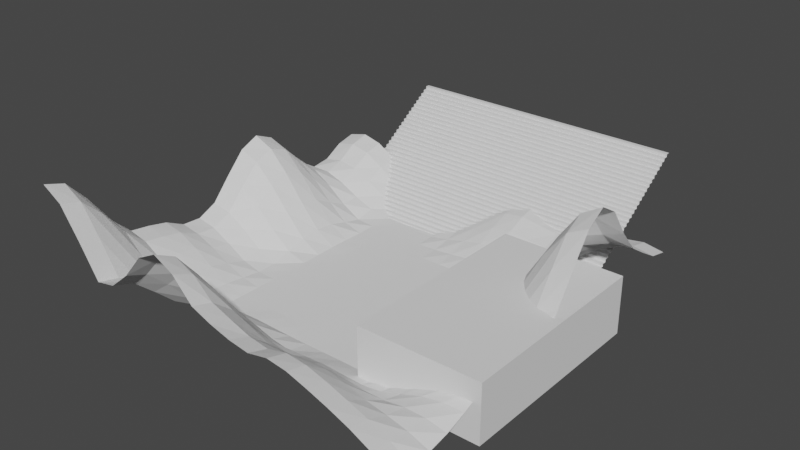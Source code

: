 # Source: level.blend  (saved by Blender 2.90.8; exported with 4.5.12 LTS)
import bpy
from mathutils import Matrix  # noqa: F401  (used for matrix-valued properties, if any)

bpy.ops.wm.read_factory_settings(use_empty=True)
scene = bpy.context.scene
scene.name = 'Scene'

# ---- collections
col_collection = bpy.data.collections.new('Collection'); scene.collection.children.link(col_collection)

# ---- world
world_world = bpy.data.worlds.new('World'); scene.world = world_world
world_world.use_nodes = True; world_world.node_tree.nodes.clear()
_N = world_world.node_tree.nodes; _L = world_world.node_tree.links
n0 = _N.new('ShaderNodeOutputWorld'); n0.name = 'World Output'; n0.location = (300, 300)
n1 = _N.new('ShaderNodeBackground'); n1.name = 'Background'; n1.location = (10, 300)
n1.inputs[0].default_value = (0.05088, 0.05088, 0.05088, 1.0)
_L.new(n1.outputs[0], n0.inputs[0])
n0.is_active_output = True
world_world.color = (0.05088, 0.05088, 0.05088)
world_world.use_sun_shadow = False
world_world.sun_shadow_jitter_overblur = 0.0

# ---- meshes
me_grid = bpy.data.meshes.new('Grid')
me_grid.from_pydata([(-10.0, -10.0, 6.553), (-8.947, -10.0, 5.928), (-7.895, -10.0, 4.432), (-6.842, -10.0, 2.792), (-5.789, -10.0, 2.998), (-4.737, -10.0, 3.874), (-3.684, -10.0, 5.103), (-2.632, -10.0, 5.632), (-1.579, -10.0, 5.103), (-0.5263, -10.0, 4.011), (0.5263, -10.0, 3.598), (1.579, -10.0, 3.297), (2.632, -10.0, 3.134), (3.684, -10.0, 3.349), (4.737, -10.0, 3.208), (5.789, -10.0, 2.88), (6.842, -10.0, 2.51), (7.895, -10.0, 2.087), (8.947, -10.0, 1.563), (10.0, -10.0, 0.9184), (-10.0, -8.947, 6.221), (-8.947, -8.947, 5.643), (-7.895, -8.947, 4.16), (-6.842, -8.947, 2.534), (-5.789, -8.947, 2.659), (-4.737, -8.947, 3.481), (-3.684, -8.947, 4.637), (-2.632, -8.947, 5.103), (-1.579, -8.947, 4.637), (-0.5263, -8.947, 3.706), (0.5263, -8.947, 3.315), (1.579, -8.947, 2.946), (2.632, -8.947, 2.792), (3.684, -8.947, 3.043), (4.737, -8.947, 2.945), (5.789, -8.947, 2.643), (6.842, -8.947, 2.279), (7.895, -8.947, 1.897), (8.947, -8.947, 1.415), (10.0, -8.947, 0.8257), (-10.0, -7.895, 5.058), (-8.947, -7.895, 4.621), (-7.895, -7.895, 3.409), (-6.842, -7.895, 1.932), (-5.789, -7.895, 1.743), (-4.737, -7.895, 2.517), (-3.684, -7.895, 3.458), (-2.632, -7.895, 3.821), (-1.579, -7.895, 3.458), (-0.5263, -7.895, 2.849), (0.5263, -7.895, 2.46), (1.579, -7.895, 2.045), (2.632, -7.895, 2.002), (3.684, -7.895, 2.233), (4.737, -7.895, 2.207), (5.789, -7.895, 1.983), (6.842, -7.895, 1.686), (7.895, -7.895, 1.49), (8.947, -7.895, 1.236), (10.0, -7.895, 0.8356), (-10.0, -6.842, 3.589), (-8.947, -6.842, 3.294), (-7.895, -6.842, 2.426), (-6.842, -6.842, 1.216), (-5.789, -6.842, 0.7713), (-4.737, -6.842, 1.342), (-3.684, -6.842, 1.993), (-2.632, -6.842, 2.245), (-1.579, -6.842, 1.994), (-0.5263, -6.842, 1.573), (0.5263, -6.842, 1.221), (1.579, -6.842, 1.007), (2.632, -6.842, 1.1), (3.684, -6.842, 1.203), (4.737, -6.842, 1.202), (5.789, -6.842, 1.093), (6.842, -6.842, 1.108), (7.895, -6.842, 1.259), (8.947, -6.842, 1.244), (10.0, -6.842, 1.038), (-10.0, -5.789, 2.589), (-8.947, -5.789, 2.363), (-7.895, -5.789, 1.728), (-6.842, -5.789, 0.8957), (-5.789, -5.789, 0.3445), (-4.737, -5.789, 0.3651), (-3.684, -5.789, 0.6943), (-2.632, -5.789, 0.8342), (-1.579, -5.789, 0.6943), (-0.5263, -5.789, 0.3792), (0.5263, -5.789, 0.2158), (1.579, -5.789, 0.3304), (2.632, -5.789, 0.3978), (3.684, -5.789, 0.3502), (4.737, -5.789, 0.3176), (5.789, -5.789, 0.4329), (6.842, -5.789, 0.8181), (7.895, -5.789, 1.185), (8.947, -5.789, 1.391), (10.0, -5.789, 1.398), (-10.0, -4.737, 2.439), (-8.947, -4.737, 2.21), (-7.895, -4.737, 1.655), (-6.842, -4.737, 0.9725), (-5.789, -4.737, 0.3613), (-4.737, -4.737, 0.02011), (-3.684, -4.737, 0.01979), (-2.632, -4.737, 0.04642), (-1.579, -4.737, 0.01979), (-0.5263, -4.737, 0.0), (0.5263, -4.737, 0.0), (1.579, -4.737, 0.008347), (2.632, -4.737, 0.02061), (3.684, -4.737, 0.008347), (4.737, -4.737, 0.007141), (5.789, -4.737, 0.2586), (6.842, -4.737, 0.7381), (7.895, -4.737, 1.256), (8.947, -4.737, 1.673), (10.0, -4.737, 1.841), (-10.0, -3.684, 2.21), (-8.947, -3.684, 2.008), (-7.895, -3.684, 1.498), (-6.842, -3.684, 0.8632), (-5.789, -3.684, 0.3007), (-4.737, -3.684, 0.008572), (-3.684, -3.684, 0.0), (-2.632, -3.684, 0.0), (-1.579, -3.684, 0.0), (-0.5263, -3.684, 0.0), (0.5263, -3.684, 0.0), (1.579, -3.684, 0.0), (2.632, -3.684, 0.0), (3.684, -3.684, 0.0), (4.737, -3.684, 0.01675), (5.789, -3.684, 0.301), (6.842, -3.684, 0.8101), (7.895, -3.684, 1.379), (8.947, -3.684, 1.841), (10.0, -3.684, 2.032), (-10.0, -2.632, 1.695), (-8.947, -2.632, 1.515), (-7.895, -2.632, 1.09), (-6.842, -2.632, 0.5812), (-5.789, -2.632, 0.1544), (-4.737, -2.632, 0.0), (-3.684, -2.632, 0.0), (-2.632, -2.632, 0.0), (-1.579, -2.632, 0.0), (-0.5263, -2.632, 0.0), (0.5263, -2.632, 0.0), (1.579, -2.632, 0.0), (2.632, -2.632, 0.0), (3.684, -2.632, 0.0), (4.737, -2.632, 0.007141), (5.789, -2.632, 0.2505), (6.842, -2.632, 0.7191), (7.895, -2.632, 1.248), (8.947, -2.632, 1.673), (10.0, -2.632, 1.841), (-10.0, -1.579, 1.638), (-8.947, -1.579, 1.426), (-7.895, -1.579, 0.8805), (-6.842, -1.579, 0.286), (-5.789, -1.579, 0.02011), (-4.737, -1.579, 0.0), (-3.684, -1.579, 0.0), (-2.632, -1.579, 0.0), (-1.579, -1.579, 0.0), (-0.5263, -1.579, 0.0), (0.5263, -1.579, 0.0), (1.579, -1.579, 0.0), (2.632, -1.579, 0.0), (3.684, -1.579, 0.0), (4.737, -1.579, 0.0), (5.789, -1.579, 0.1286), (6.842, -1.579, 0.4841), (7.895, -1.579, 0.908), (8.947, -1.579, 1.249), (10.0, -1.579, 1.388), (-10.0, -0.5263, 2.111), (-8.947, -0.5263, 1.882), (-7.895, -0.5263, 1.263), (-6.842, -0.5263, 0.5056), (-5.789, -0.5263, 0.03989), (-4.737, -0.5263, 0.0), (-3.684, -0.5263, 0.0), (-2.632, -0.5263, 0.0), (-1.579, -0.5263, 0.0), (-0.5263, -0.5263, 0.0), (0.5263, -0.5263, 0.0), (1.579, -0.5263, 0.0), (2.632, -0.5263, 0.0), (3.684, -0.5263, 0.0), (4.737, -0.5263, 0.0), (5.789, -0.5263, 0.01675), (6.842, -0.5263, 0.2578), (7.895, -0.5263, 0.8778), (8.947, -0.5263, 1.459), (10.0, -0.5263, 1.685), (-10.0, 0.5263, 3.284), (-8.947, 0.5263, 2.972), (-7.895, 0.5263, 2.163), (-6.842, 0.5263, 1.153), (-5.789, 0.5263, 0.3064), (-4.737, 0.5263, 0.0), (-3.684, 0.5263, 0.0), (-2.632, 0.5263, 0.0), (-1.579, 0.5263, 0.0), (-0.5263, 0.5263, 0.0), (0.5263, 0.5263, 0.0), (1.579, 0.5263, 0.0), (2.632, 0.5263, 0.0), (3.684, 0.5263, 0.0), (4.737, 0.5263, 0.0), (5.789, 0.5263, 0.0542), (6.842, 0.5263, 0.6802), (7.895, 0.5263, 1.692), (8.947, 0.5263, 2.561), (10.0, 0.5263, 2.897), (-10.0, 1.579, 4.385), (-8.947, 1.579, 3.985), (-7.895, 1.579, 2.972), (-6.842, 1.579, 1.713), (-5.789, 1.579, 0.5967), (-4.737, 1.579, 0.01701), (-3.684, 1.579, 0.0), (-2.632, 1.579, 0.0), (-1.579, 1.579, 0.0), (-0.5263, 1.579, 0.0), (0.5263, 1.579, 0.0), (1.579, 1.579, 0.0), (2.632, 1.579, 0.0), (3.684, 1.579, 0.0), (4.737, 1.579, 0.0), (5.789, 1.579, 0.4163), (6.842, 1.579, 1.567), (7.895, 1.579, 2.938), (8.947, 1.579, 4.045), (10.0, 1.579, 4.477), (-10.0, 2.632, 4.84), (-8.947, 2.632, 4.385), (-7.895, 2.632, 3.284), (-6.842, 2.632, 1.93), (-5.789, 2.632, 0.7169), (-4.737, 2.632, 0.03989), (-3.684, 2.632, 0.0), (-2.632, 2.632, 0.0), (-1.579, 2.632, 0.0), (-0.5263, 2.632, 0.0), (0.5263, 2.632, 0.0), (1.579, 2.632, 0.0), (2.632, 2.632, 0.0), (3.684, 2.632, 0.0), (4.737, 2.632, 0.02311), (5.789, 2.632, 0.8106), (6.842, 2.632, 2.327), (7.895, 2.632, 4.038), (8.947, 2.632, 5.413), (10.0, 2.632, 5.957), (-10.0, 3.684, 4.385), (-8.947, 3.684, 3.985), (-7.895, 3.684, 2.972), (-6.842, 3.684, 1.713), (-5.789, 3.684, 0.5967), (-4.737, 3.684, 0.01701), (-3.684, 3.684, 0.0), (-2.632, 3.684, 0.0), (-1.579, 3.684, 0.0), (-0.5263, 3.684, 0.0), (0.5263, 3.684, 0.0), (1.579, 3.684, 0.0), (2.632, 3.684, 0.0), (3.684, 3.684, 0.0), (4.737, 3.684, 0.0542), (5.789, 3.684, 0.9739), (6.842, 3.684, 2.621), (7.895, 3.684, 4.461), (8.947, 3.684, 5.957), (10.0, 3.684, 6.575), (-10.0, 4.737, 3.294), (-8.947, 4.737, 2.995), (-7.895, 4.737, 2.173), (-6.842, 4.737, 1.153), (-5.789, 4.737, 0.3064), (-4.737, 4.737, 0.0), (-3.684, 4.737, 0.0), (-2.632, 4.737, 0.0), (-1.579, 4.737, 0.0), (-0.5263, 4.737, 0.0), (0.5263, 4.737, 0.0), (1.579, 4.737, 0.006679), (2.632, 4.737, 0.01566), (3.684, 4.737, 0.006679), (4.737, 4.737, 0.02311), (5.789, 4.737, 0.8222), (6.842, 4.737, 2.347), (7.895, 4.737, 4.038), (8.947, 4.737, 5.413), (10.0, 4.737, 5.957), (-10.0, 5.789, 2.255), (-8.947, 5.789, 2.1), (-7.895, 5.789, 1.485), (-6.842, 5.789, 0.6652), (-5.789, 5.789, 0.06329), (-4.737, 5.789, 0.0), (-3.684, 5.789, 0.0), (-2.632, 5.789, 0.0), (-1.579, 5.789, 0.0), (-0.5263, 5.789, 0.01566), (0.5263, 5.789, 0.1203), (1.579, 5.789, 0.2343), (2.632, 5.789, 0.2815), (3.684, 5.789, 0.2343), (4.737, 5.789, 0.1381), (5.789, 5.789, 0.642), (6.842, 5.789, 1.937), (7.895, 5.789, 3.172), (8.947, 5.789, 4.078), (10.0, 5.789, 4.461), (-10.0, 6.842, 1.612), (-8.947, 6.842, 1.605), (-7.895, 6.842, 1.243), (-6.842, 6.842, 0.706), (-5.789, 6.842, 0.2866), (-4.737, 6.842, 0.02341), (-3.684, 6.842, 0.0), (-2.632, 6.842, 0.0), (-1.579, 6.842, 0.01566), (-0.5263, 6.842, 0.1918), (0.5263, 6.842, 0.4528), (1.579, 6.842, 0.6725), (2.632, 6.842, 0.7576), (3.684, 6.842, 0.6725), (4.737, 6.842, 0.584), (5.789, 6.842, 0.7585), (6.842, 6.842, 1.602), (7.895, 6.842, 2.629), (8.947, 6.842, 3.211), (10.0, 6.842, 3.29), (-10.0, 7.895, 1.744), (-8.947, 7.895, 1.927), (-7.895, 7.895, 1.744), (-6.842, 7.895, 1.269), (-5.789, 7.895, 0.6767), (-4.737, 7.895, 0.1798), (-3.684, 7.895, 0.0), (-2.632, 7.895, 0.0), (-1.579, 7.895, 0.1203), (-0.5263, 7.895, 0.4528), (0.5263, 7.895, 0.8492), (1.579, 7.895, 1.167), (2.632, 7.895, 1.289), (3.684, 7.895, 1.168), (4.737, 7.895, 1.086), (5.789, 7.895, 1.204), (6.842, 7.895, 1.501), (7.895, 7.895, 2.175), (8.947, 7.895, 2.67), (10.0, 7.895, 2.623), (-10.0, 8.947, 2.339), (-8.947, 8.947, 2.574), (-7.895, 8.947, 2.339), (-6.842, 8.947, 1.744), (-5.789, 8.947, 1.005), (-4.737, 8.947, 0.3502), (-3.684, 8.947, 0.009982), (-2.632, 8.947, 0.006679), (-1.579, 8.947, 0.2343), (-0.5263, 8.947, 0.6725), (0.5263, 8.947, 1.167), (1.579, 8.947, 1.565), (2.632, 8.947, 1.722), (3.684, 8.947, 1.566), (4.737, 8.947, 1.425), (5.789, 8.947, 1.498), (6.842, 8.947, 1.698), (7.895, 8.947, 1.969), (8.947, 8.947, 2.189), (10.0, 8.947, 2.016), (-10.0, 10.0, 2.574), (-8.947, 10.0, 2.84), (-7.895, 10.0, 2.574), (-6.842, 10.0, 1.927), (-5.789, 10.0, 1.132), (-4.737, 10.0, 0.4207), (-3.684, 10.0, 0.02341), (-2.632, 10.0, 0.01566), (-1.579, 10.0, 0.2815), (-0.5263, 10.0, 0.7576), (0.5263, 10.0, 1.289), (1.579, 10.0, 1.722), (2.632, 10.0, 1.9), (3.684, 10.0, 1.722), (4.737, 10.0, 1.488), (5.789, 10.0, 1.479), (6.842, 10.0, 1.603), (7.895, 10.0, 1.799), (8.947, 10.0, 1.962), (10.0, 10.0, 1.783)], [], [(0, 1, 21, 20), (1, 2, 22, 21), (2, 3, 23, 22), (3, 4, 24, 23), (4, 5, 25, 24), (5, 6, 26, 25), (6, 7, 27, 26), (7, 8, 28, 27), (8, 9, 29, 28), (9, 10, 30, 29), (10, 11, 31, 30), (11, 12, 32, 31), (12, 13, 33, 32), (13, 14, 34, 33), (14, 15, 35, 34), (15, 16, 36, 35), (16, 17, 37, 36), (17, 18, 38, 37), (18, 19, 39, 38), (20, 21, 41, 40), (21, 22, 42, 41), (22, 23, 43, 42), (23, 24, 44, 43), (24, 25, 45, 44), (25, 26, 46, 45), (26, 27, 47, 46), (27, 28, 48, 47), (28, 29, 49, 48), (29, 30, 50, 49), (30, 31, 51, 50), (31, 32, 52, 51), (32, 33, 53, 52), (33, 34, 54, 53), (34, 35, 55, 54), (35, 36, 56, 55), (36, 37, 57, 56), (37, 38, 58, 57), (38, 39, 59, 58), (40, 41, 61, 60), (41, 42, 62, 61), (42, 43, 63, 62), (43, 44, 64, 63), (44, 45, 65, 64), (45, 46, 66, 65), (46, 47, 67, 66), (47, 48, 68, 67), (48, 49, 69, 68), (49, 50, 70, 69), (50, 51, 71, 70), (51, 52, 72, 71), (52, 53, 73, 72), (53, 54, 74, 73), (54, 55, 75, 74), (55, 56, 76, 75), (56, 57, 77, 76), (57, 58, 78, 77), (58, 59, 79, 78), (60, 61, 81, 80), (61, 62, 82, 81), (62, 63, 83, 82), (63, 64, 84, 83), (64, 65, 85, 84), (65, 66, 86, 85), (66, 67, 87, 86), (67, 68, 88, 87), (68, 69, 89, 88), (69, 70, 90, 89), (70, 71, 91, 90), (71, 72, 92, 91), (72, 73, 93, 92), (73, 74, 94, 93), (74, 75, 95, 94), (75, 76, 96, 95), (76, 77, 97, 96), (77, 78, 98, 97), (78, 79, 99, 98), (80, 81, 101, 100), (81, 82, 102, 101), (82, 83, 103, 102), (83, 84, 104, 103), (84, 85, 105, 104), (85, 86, 106, 105), (86, 87, 107, 106), (87, 88, 108, 107), (88, 89, 109, 108), (89, 90, 110, 109), (90, 91, 111, 110), (91, 92, 112, 111), (92, 93, 113, 112), (93, 94, 114, 113), (94, 95, 115, 114), (95, 96, 116, 115), (96, 97, 117, 116), (97, 98, 118, 117), (98, 99, 119, 118), (100, 101, 121, 120), (101, 102, 122, 121), (102, 103, 123, 122), (103, 104, 124, 123), (104, 105, 125, 124), (105, 106, 126, 125), (106, 107, 127, 126), (107, 108, 128, 127), (108, 109, 129, 128), (109, 110, 130, 129), (110, 111, 131, 130), (111, 112, 132, 131), (112, 113, 133, 132), (113, 114, 134, 133), (114, 115, 135, 134), (115, 116, 136, 135), (116, 117, 137, 136), (117, 118, 138, 137), (118, 119, 139, 138), (120, 121, 141, 140), (121, 122, 142, 141), (122, 123, 143, 142), (123, 124, 144, 143), (124, 125, 145, 144), (125, 126, 146, 145), (126, 127, 147, 146), (127, 128, 148, 147), (128, 129, 149, 148), (129, 130, 150, 149), (130, 131, 151, 150), (131, 132, 152, 151), (132, 133, 153, 152), (133, 134, 154, 153), (134, 135, 155, 154), (135, 136, 156, 155), (136, 137, 157, 156), (137, 138, 158, 157), (138, 139, 159, 158), (140, 141, 161, 160), (141, 142, 162, 161), (142, 143, 163, 162), (143, 144, 164, 163), (144, 145, 165, 164), (145, 146, 166, 165), (146, 147, 167, 166), (147, 148, 168, 167), (148, 149, 169, 168), (149, 150, 170, 169), (150, 151, 171, 170), (151, 152, 172, 171), (152, 153, 173, 172), (153, 154, 174, 173), (154, 155, 175, 174), (155, 156, 176, 175), (156, 157, 177, 176), (157, 158, 178, 177), (158, 159, 179, 178), (160, 161, 181, 180), (161, 162, 182, 181), (162, 163, 183, 182), (163, 164, 184, 183), (164, 165, 185, 184), (165, 166, 186, 185), (166, 167, 187, 186), (167, 168, 188, 187), (168, 169, 189, 188), (169, 170, 190, 189), (170, 171, 191, 190), (171, 172, 192, 191), (172, 173, 193, 192), (173, 174, 194, 193), (174, 175, 195, 194), (175, 176, 196, 195), (176, 177, 197, 196), (177, 178, 198, 197), (178, 179, 199, 198), (180, 181, 201, 200), (181, 182, 202, 201), (182, 183, 203, 202), (183, 184, 204, 203), (184, 185, 205, 204), (185, 186, 206, 205), (186, 187, 207, 206), (187, 188, 208, 207), (188, 189, 209, 208), (189, 190, 210, 209), (190, 191, 211, 210), (191, 192, 212, 211), (192, 193, 213, 212), (193, 194, 214, 213), (194, 195, 215, 214), (195, 196, 216, 215), (196, 197, 217, 216), (197, 198, 218, 217), (198, 199, 219, 218), (200, 201, 221, 220), (201, 202, 222, 221), (202, 203, 223, 222), (203, 204, 224, 223), (204, 205, 225, 224), (205, 206, 226, 225), (206, 207, 227, 226), (207, 208, 228, 227), (208, 209, 229, 228), (209, 210, 230, 229), (210, 211, 231, 230), (211, 212, 232, 231), (212, 213, 233, 232), (213, 214, 234, 233), (214, 215, 235, 234), (215, 216, 236, 235), (216, 217, 237, 236), (217, 218, 238, 237), (218, 219, 239, 238), (220, 221, 241, 240), (221, 222, 242, 241), (222, 223, 243, 242), (223, 224, 244, 243), (224, 225, 245, 244), (225, 226, 246, 245), (226, 227, 247, 246), (227, 228, 248, 247), (228, 229, 249, 248), (229, 230, 250, 249), (230, 231, 251, 250), (231, 232, 252, 251), (232, 233, 253, 252), (233, 234, 254, 253), (234, 235, 255, 254), (235, 236, 256, 255), (236, 237, 257, 256), (237, 238, 258, 257), (238, 239, 259, 258), (240, 241, 261, 260), (241, 242, 262, 261), (242, 243, 263, 262), (243, 244, 264, 263), (244, 245, 265, 264), (245, 246, 266, 265), (246, 247, 267, 266), (247, 248, 268, 267), (248, 249, 269, 268), (249, 250, 270, 269), (250, 251, 271, 270), (251, 252, 272, 271), (252, 253, 273, 272), (253, 254, 274, 273), (254, 255, 275, 274), (255, 256, 276, 275), (256, 257, 277, 276), (257, 258, 278, 277), (258, 259, 279, 278), (260, 261, 281, 280), (261, 262, 282, 281), (262, 263, 283, 282), (263, 264, 284, 283), (264, 265, 285, 284), (265, 266, 286, 285), (266, 267, 287, 286), (267, 268, 288, 287), (268, 269, 289, 288), (269, 270, 290, 289), (270, 271, 291, 290), (271, 272, 292, 291), (272, 273, 293, 292), (273, 274, 294, 293), (274, 275, 295, 294), (275, 276, 296, 295), (276, 277, 297, 296), (277, 278, 298, 297), (278, 279, 299, 298), (280, 281, 301, 300), (281, 282, 302, 301), (282, 283, 303, 302), (283, 284, 304, 303), (284, 285, 305, 304), (285, 286, 306, 305), (286, 287, 307, 306), (287, 288, 308, 307), (288, 289, 309, 308), (289, 290, 310, 309), (290, 291, 311, 310), (291, 292, 312, 311), (292, 293, 313, 312), (293, 294, 314, 313), (294, 295, 315, 314), (295, 296, 316, 315), (296, 297, 317, 316), (297, 298, 318, 317), (298, 299, 319, 318), (300, 301, 321, 320), (301, 302, 322, 321), (302, 303, 323, 322), (303, 304, 324, 323), (304, 305, 325, 324), (305, 306, 326, 325), (306, 307, 327, 326), (307, 308, 328, 327), (308, 309, 329, 328), (309, 310, 330, 329), (310, 311, 331, 330), (311, 312, 332, 331), (312, 313, 333, 332), (313, 314, 334, 333), (314, 315, 335, 334), (315, 316, 336, 335), (316, 317, 337, 336), (317, 318, 338, 337), (318, 319, 339, 338), (320, 321, 341, 340), (321, 322, 342, 341), (322, 323, 343, 342), (323, 324, 344, 343), (324, 325, 345, 344), (325, 326, 346, 345), (326, 327, 347, 346), (327, 328, 348, 347), (328, 329, 349, 348), (329, 330, 350, 349), (330, 331, 351, 350), (331, 332, 352, 351), (332, 333, 353, 352), (333, 334, 354, 353), (334, 335, 355, 354), (335, 336, 356, 355), (336, 337, 357, 356), (337, 338, 358, 357), (338, 339, 359, 358), (340, 341, 361, 360), (341, 342, 362, 361), (342, 343, 363, 362), (343, 344, 364, 363), (344, 345, 365, 364), (345, 346, 366, 365), (346, 347, 367, 366), (347, 348, 368, 367), (348, 349, 369, 368), (349, 350, 370, 369), (350, 351, 371, 370), (351, 352, 372, 371), (352, 353, 373, 372), (353, 354, 374, 373), (354, 355, 375, 374), (355, 356, 376, 375), (356, 357, 377, 376), (357, 358, 378, 377), (358, 359, 379, 378), (360, 361, 381, 380), (361, 362, 382, 381), (362, 363, 383, 382), (363, 364, 384, 383), (364, 365, 385, 384), (365, 366, 386, 385), (366, 367, 387, 386), (367, 368, 388, 387), (368, 369, 389, 388), (369, 370, 390, 389), (370, 371, 391, 390), (371, 372, 392, 391), (372, 373, 393, 392), (373, 374, 394, 393), (374, 375, 395, 394), (375, 376, 396, 395), (376, 377, 397, 396), (377, 378, 398, 397), (378, 379, 399, 398)])
_uv = me_grid.uv_layers.new(name='UVMap')
_uv.uv.foreach_set('vector', [0.9999, 0.9048, 0.9549, 0.9005, 0.9539, 0.8608, 0.9975, 0.8641, 0.9549, 0.9005, 0.8886, 0.8857, 0.8892, 0.8444, 0.9539, 0.8608, 0.8886, 0.8857, 0.8166, 0.8701, 0.8129, 0.827, 0.8892, 0.8444, 0.8166, 0.8701, 0.7769, 0.878, 0.7688, 0.8344, 0.8129, 0.827, 0.7769, 0.878, 0.7294, 0.9, 0.7196, 0.8575, 0.7688, 0.8344, 0.7294, 0.9, 0.6751, 0.9287, 0.6692, 0.8866, 0.7196, 0.8575, 0.6751, 0.9287, 0.6321, 0.9407, 0.6309, 0.8986, 0.6692, 0.8866, 0.6321, 0.9407, 0.5884, 0.9311, 0.5918, 0.8884, 0.6309, 0.8986, 0.5884, 0.9311, 0.5353, 0.9087, 0.5434, 0.8668, 0.5918, 0.8884, 0.5353, 0.9087, 0.4942, 0.8972, 0.5006, 0.8557, 0.5434, 0.8668, 0.4942, 0.8972, 0.4537, 0.8887, 0.4577, 0.8459, 0.5006, 0.8557, 0.4537, 0.8887, 0.4138, 0.8839, 0.4158, 0.8413, 0.4577, 0.8459, 0.4138, 0.8839, 0.3731, 0.8852, 0.3744, 0.8443, 0.4158, 0.8413, 0.3731, 0.8852, 0.3332, 0.8821, 0.3353, 0.8414, 0.3744, 0.8443, 0.3332, 0.8821, 0.2919, 0.8765, 0.2946, 0.8358, 0.3353, 0.8414, 0.2919, 0.8765, 0.2503, 0.8707, 0.2526, 0.8298, 0.2946, 0.8358, 0.2503, 0.8707, 0.2082, 0.8653, 0.2098, 0.8248, 0.2526, 0.8298, 0.2082, 0.8653, 0.1647, 0.8607, 0.1656, 0.8207, 0.2098, 0.8248, 0.1647, 0.8607, 0.1193, 0.8571, 0.1203, 0.8181, 0.1656, 0.8207, 0.9975, 0.8641, 0.9539, 0.8608, 0.9369, 0.8105, 0.9795, 0.8086, 0.9539, 0.8608, 0.8892, 0.8444, 0.8772, 0.7962, 0.9369, 0.8105, 0.8892, 0.8444, 0.8129, 0.827, 0.8067, 0.7765, 0.8772, 0.7962, 0.8129, 0.827, 0.7688, 0.8344, 0.7633, 0.7771, 0.8067, 0.7765, 0.7688, 0.8344, 0.7196, 0.8575, 0.7172, 0.8013, 0.7633, 0.7771, 0.7196, 0.8575, 0.6692, 0.8866, 0.6701, 0.8289, 0.7172, 0.8013, 0.6692, 0.8866, 0.6309, 0.8986, 0.6298, 0.8396, 0.6701, 0.8289, 0.6309, 0.8986, 0.5918, 0.8884, 0.589, 0.83, 0.6298, 0.8396, 0.5918, 0.8884, 0.5434, 0.8668, 0.545, 0.8133, 0.589, 0.83, 0.5434, 0.8668, 0.5006, 0.8557, 0.502, 0.8024, 0.545, 0.8133, 0.5006, 0.8557, 0.4577, 0.8459, 0.4588, 0.7908, 0.502, 0.8024, 0.4577, 0.8459, 0.4158, 0.8413, 0.4171, 0.7891, 0.4588, 0.7908, 0.4158, 0.8413, 0.3744, 0.8443, 0.3756, 0.7941, 0.4171, 0.7891, 0.3744, 0.8443, 0.3353, 0.8414, 0.3352, 0.7931, 0.3756, 0.7941, 0.3353, 0.8414, 0.2946, 0.8358, 0.294, 0.7882, 0.3352, 0.7931, 0.2946, 0.8358, 0.2526, 0.8298, 0.2512, 0.7825, 0.294, 0.7882, 0.2526, 0.8298, 0.2098, 0.8248, 0.2082, 0.7801, 0.2512, 0.7825, 0.2098, 0.8248, 0.1656, 0.8207, 0.1649, 0.7791, 0.2082, 0.7801, 0.1656, 0.8207, 0.1203, 0.8181, 0.1213, 0.779, 0.1649, 0.7791, 0.9795, 0.8086, 0.9369, 0.8105, 0.9136, 0.7498, 0.9556, 0.7451, 0.9369, 0.8105, 0.8772, 0.7962, 0.86, 0.7415, 0.9136, 0.7498, 0.8772, 0.7962, 0.8067, 0.7765, 0.7991, 0.727, 0.86, 0.7415, 0.8067, 0.7765, 0.7633, 0.7771, 0.757, 0.7227, 0.7991, 0.727, 0.7633, 0.7771, 0.7172, 0.8013, 0.7154, 0.7394, 0.757, 0.7227, 0.7172, 0.8013, 0.6701, 0.8289, 0.6711, 0.7591, 0.7154, 0.7394, 0.6701, 0.8289, 0.6298, 0.8396, 0.629, 0.767, 0.6711, 0.7591, 0.6298, 0.8396, 0.589, 0.83, 0.5868, 0.7598, 0.629, 0.767, 0.589, 0.83, 0.545, 0.8133, 0.5436, 0.748, 0.5868, 0.7598, 0.545, 0.8133, 0.502, 0.8024, 0.5009, 0.7384, 0.5436, 0.748, 0.502, 0.8024, 0.4588, 0.7908, 0.4591, 0.7325, 0.5009, 0.7384, 0.4588, 0.7908, 0.4171, 0.7891, 0.4177, 0.7345, 0.4591, 0.7325, 0.4171, 0.7891, 0.3756, 0.7941, 0.3762, 0.7368, 0.4177, 0.7345, 0.3756, 0.7941, 0.3352, 0.7931, 0.3349, 0.7367, 0.3762, 0.7368, 0.3352, 0.7931, 0.294, 0.7882, 0.293, 0.7337, 0.3349, 0.7367, 0.294, 0.7882, 0.2512, 0.7825, 0.2506, 0.7341, 0.293, 0.7337, 0.2512, 0.7825, 0.2082, 0.7801, 0.2071, 0.7362, 0.2506, 0.7341, 0.2082, 0.7801, 0.1649, 0.7791, 0.1645, 0.7372, 0.2071, 0.7362, 0.1649, 0.7791, 0.1213, 0.779, 0.123, 0.739, 0.1645, 0.7372, 0.9556, 0.7451, 0.9136, 0.7498, 0.899, 0.6952, 0.9411, 0.6922, 0.9136, 0.7498, 0.86, 0.7415, 0.8494, 0.6919, 0.899, 0.6952, 0.86, 0.7415, 0.7991, 0.727, 0.7975, 0.6855, 0.8494, 0.6919, 0.7991, 0.727, 0.757, 0.7227, 0.7541, 0.6821, 0.7975, 0.6855, 0.757, 0.7227, 0.7154, 0.7394, 0.7145, 0.6837, 0.7541, 0.6821, 0.7154, 0.7394, 0.6711, 0.7591, 0.6716, 0.6921, 0.7145, 0.6837, 0.6711, 0.7591, 0.629, 0.767, 0.6285, 0.696, 0.6716, 0.6921, 0.629, 0.767, 0.5868, 0.7598, 0.5852, 0.6926, 0.6285, 0.696, 0.5868, 0.7598, 0.5436, 0.748, 0.5418, 0.6852, 0.5852, 0.6926, 0.5436, 0.748, 0.5009, 0.7384, 0.5004, 0.6818, 0.5418, 0.6852, 0.5009, 0.7384, 0.4591, 0.7325, 0.4594, 0.6835, 0.5004, 0.6818, 0.4591, 0.7325, 0.4177, 0.7345, 0.4177, 0.6846, 0.4594, 0.6835, 0.4177, 0.7345, 0.3762, 0.7368, 0.3764, 0.6838, 0.4177, 0.6846, 0.3762, 0.7368, 0.3349, 0.7367, 0.3356, 0.6831, 0.3764, 0.6838, 0.3349, 0.7367, 0.293, 0.7337, 0.2948, 0.685, 0.3356, 0.6831, 0.293, 0.7337, 0.2506, 0.7341, 0.2508, 0.6898, 0.2948, 0.685, 0.2506, 0.7341, 0.2071, 0.7362, 0.2055, 0.693, 0.2508, 0.6898, 0.2071, 0.7362, 0.1645, 0.7372, 0.1624, 0.695, 0.2055, 0.693, 0.1645, 0.7372, 0.123, 0.739, 0.1223, 0.6977, 0.1624, 0.695, 0.9411, 0.6922, 0.899, 0.6952, 0.8977, 0.6531, 0.9386, 0.6527, 0.899, 0.6952, 0.8494, 0.6919, 0.8513, 0.65, 0.8977, 0.6531, 0.8494, 0.6919, 0.7975, 0.6855, 0.8025, 0.6456, 0.8513, 0.65, 0.7975, 0.6855, 0.7541, 0.6821, 0.7552, 0.6424, 0.8025, 0.6456, 0.7541, 0.6821, 0.7145, 0.6837, 0.7125, 0.6408, 0.7552, 0.6424, 0.7145, 0.6837, 0.6716, 0.6921, 0.6709, 0.6417, 0.7125, 0.6408, 0.6716, 0.6921, 0.6285, 0.696, 0.6283, 0.6421, 0.6709, 0.6417, 0.6285, 0.696, 0.5852, 0.6926, 0.5853, 0.6417, 0.6283, 0.6421, 0.5852, 0.6926, 0.5418, 0.6852, 0.5428, 0.6407, 0.5853, 0.6417, 0.5418, 0.6852, 0.5004, 0.6818, 0.5009, 0.64, 0.5428, 0.6407, 0.5004, 0.6818, 0.4594, 0.6835, 0.4593, 0.64, 0.5009, 0.64, 0.4594, 0.6835, 0.4177, 0.6846, 0.4176, 0.6403, 0.4593, 0.64, 0.4177, 0.6846, 0.3764, 0.6838, 0.3762, 0.6406, 0.4176, 0.6403, 0.3764, 0.6838, 0.3356, 0.6831, 0.3355, 0.6411, 0.3762, 0.6406, 0.3356, 0.6831, 0.2948, 0.685, 0.2939, 0.6437, 0.3355, 0.6411, 0.2948, 0.685, 0.2508, 0.6898, 0.2486, 0.6474, 0.2939, 0.6437, 0.2508, 0.6898, 0.2055, 0.693, 0.2021, 0.6508, 0.2486, 0.6474, 0.2055, 0.693, 0.1624, 0.695, 0.1579, 0.6527, 0.2021, 0.6508, 0.1624, 0.695, 0.1223, 0.6977, 0.1174, 0.6553, 0.1579, 0.6527, 0.9386, 0.6527, 0.8977, 0.6531, 0.8965, 0.6119, 0.9371, 0.6124, 0.8977, 0.6531, 0.8513, 0.65, 0.8516, 0.6083, 0.8965, 0.6119, 0.8513, 0.65, 0.8025, 0.6456, 0.8035, 0.6041, 0.8516, 0.6083, 0.8025, 0.6456, 0.7552, 0.6424, 0.7564, 0.601, 0.8035, 0.6041, 0.7552, 0.6424, 0.7125, 0.6408, 0.7129, 0.5997, 0.7564, 0.601, 0.7125, 0.6408, 0.6709, 0.6417, 0.6709, 0.5994, 0.7129, 0.5997, 0.6709, 0.6417, 0.6283, 0.6421, 0.6284, 0.5993, 0.6709, 0.5994, 0.6283, 0.6421, 0.5853, 0.6417, 0.5858, 0.5989, 0.6284, 0.5993, 0.5853, 0.6417, 0.5428, 0.6407, 0.5433, 0.5984, 0.5858, 0.5989, 0.5428, 0.6407, 0.5009, 0.64, 0.5011, 0.5982, 0.5433, 0.5984, 0.5009, 0.64, 0.4593, 0.64, 0.4591, 0.5982, 0.5011, 0.5982, 0.4593, 0.64, 0.4176, 0.6403, 0.4172, 0.5985, 0.4591, 0.5982, 0.4176, 0.6403, 0.3762, 0.6406, 0.3754, 0.5991, 0.4172, 0.5985, 0.3762, 0.6406, 0.3355, 0.6411, 0.3338, 0.6003, 0.3754, 0.5991, 0.3355, 0.6411, 0.2939, 0.6437, 0.2907, 0.6025, 0.3338, 0.6003, 0.2939, 0.6437, 0.2486, 0.6474, 0.2444, 0.6058, 0.2907, 0.6025, 0.2486, 0.6474, 0.2021, 0.6508, 0.1974, 0.6093, 0.2444, 0.6058, 0.2021, 0.6508, 0.1579, 0.6527, 0.1534, 0.6124, 0.1974, 0.6093, 0.1579, 0.6527, 0.1174, 0.6553, 0.1133, 0.6152, 0.1534, 0.6124, 0.9371, 0.6124, 0.8965, 0.6119, 0.893, 0.5667, 0.9344, 0.5683, 0.8965, 0.6119, 0.8516, 0.6083, 0.8478, 0.5639, 0.893, 0.5667, 0.8516, 0.6083, 0.8035, 0.6041, 0.8014, 0.561, 0.8478, 0.5639, 0.8035, 0.6041, 0.7564, 0.601, 0.7562, 0.5587, 0.8014, 0.561, 0.7564, 0.601, 0.7129, 0.5997, 0.7136, 0.5577, 0.7562, 0.5587, 0.7129, 0.5997, 0.6709, 0.5994, 0.6713, 0.5571, 0.7136, 0.5577, 0.6709, 0.5994, 0.6284, 0.5993, 0.6288, 0.5566, 0.6713, 0.5571, 0.6284, 0.5993, 0.5858, 0.5989, 0.5862, 0.5563, 0.6288, 0.5566, 0.5858, 0.5989, 0.5433, 0.5984, 0.5436, 0.556, 0.5862, 0.5563, 0.5433, 0.5984, 0.5011, 0.5982, 0.5012, 0.5559, 0.5436, 0.556, 0.5011, 0.5982, 0.4591, 0.5982, 0.4589, 0.5561, 0.5012, 0.5559, 0.4591, 0.5982, 0.4172, 0.5985, 0.4166, 0.5565, 0.4589, 0.5561, 0.4172, 0.5985, 0.3754, 0.5991, 0.3744, 0.5573, 0.4166, 0.5565, 0.3754, 0.5991, 0.3338, 0.6003, 0.3323, 0.5585, 0.3744, 0.5573, 0.3338, 0.6003, 0.2907, 0.6025, 0.2889, 0.5604, 0.3323, 0.5585, 0.2907, 0.6025, 0.2444, 0.6058, 0.2427, 0.5636, 0.2889, 0.5604, 0.2444, 0.6058, 0.1974, 0.6093, 0.1961, 0.5677, 0.2427, 0.5636, 0.1974, 0.6093, 0.1534, 0.6124, 0.1523, 0.572, 0.1961, 0.5677, 0.1534, 0.6124, 0.1133, 0.6152, 0.1119, 0.5749, 0.1523, 0.572, 0.9344, 0.5683, 0.893, 0.5667, 0.8952, 0.5241, 0.9366, 0.5288, 0.893, 0.5667, 0.8478, 0.5639, 0.8469, 0.5208, 0.8952, 0.5241, 0.8478, 0.5639, 0.8014, 0.561, 0.7989, 0.5181, 0.8469, 0.5208, 0.8014, 0.561, 0.7562, 0.5587, 0.7564, 0.5165, 0.7989, 0.5181, 0.7562, 0.5587, 0.7136, 0.5577, 0.7144, 0.5154, 0.7564, 0.5165, 0.7136, 0.5577, 0.6713, 0.5571, 0.6719, 0.5145, 0.7144, 0.5154, 0.6713, 0.5571, 0.6288, 0.5566, 0.6292, 0.514, 0.6719, 0.5145, 0.6288, 0.5566, 0.5862, 0.5563, 0.5865, 0.5136, 0.6292, 0.514, 0.5862, 0.5563, 0.5436, 0.556, 0.5437, 0.5134, 0.5865, 0.5136, 0.5436, 0.556, 0.5012, 0.5559, 0.5011, 0.5134, 0.5437, 0.5134, 0.5012, 0.5559, 0.4589, 0.5561, 0.4585, 0.5137, 0.5011, 0.5134, 0.4589, 0.5561, 0.4166, 0.5565, 0.416, 0.5142, 0.4585, 0.5137, 0.4166, 0.5565, 0.3744, 0.5573, 0.3735, 0.515, 0.416, 0.5142, 0.3744, 0.5573, 0.3323, 0.5585, 0.3309, 0.5161, 0.3735, 0.515, 0.3323, 0.5585, 0.2889, 0.5604, 0.2881, 0.5177, 0.3309, 0.5161, 0.2889, 0.5604, 0.2427, 0.5636, 0.2433, 0.5202, 0.2881, 0.5177, 0.2427, 0.5636, 0.1961, 0.5677, 0.1973, 0.5234, 0.2433, 0.5202, 0.1961, 0.5677, 0.1523, 0.572, 0.1521, 0.5271, 0.1973, 0.5234, 0.1523, 0.572, 0.1119, 0.5749, 0.1112, 0.5318, 0.1521, 0.5271, 0.9366, 0.5288, 0.8952, 0.5241, 0.906, 0.4788, 0.9472, 0.4869, 0.8952, 0.5241, 0.8469, 0.5208, 0.8566, 0.4764, 0.906, 0.4788, 0.8469, 0.5208, 0.7989, 0.5181, 0.8044, 0.476, 0.8566, 0.4764, 0.7989, 0.5181, 0.7564, 0.5165, 0.7583, 0.4746, 0.8044, 0.476, 0.7564, 0.5165, 0.7144, 0.5154, 0.7157, 0.4727, 0.7583, 0.4746, 0.7144, 0.5154, 0.6719, 0.5145, 0.6727, 0.4717, 0.7157, 0.4727, 0.6719, 0.5145, 0.6292, 0.514, 0.6297, 0.4711, 0.6727, 0.4717, 0.6292, 0.514, 0.5865, 0.5136, 0.5867, 0.4708, 0.6297, 0.4711, 0.5865, 0.5136, 0.5437, 0.5134, 0.5438, 0.4707, 0.5867, 0.4708, 0.5437, 0.5134, 0.5011, 0.5134, 0.501, 0.4707, 0.5438, 0.4707, 0.5011, 0.5134, 0.4585, 0.5137, 0.4582, 0.471, 0.501, 0.4707, 0.4585, 0.5137, 0.416, 0.5142, 0.4153, 0.4715, 0.4582, 0.471, 0.416, 0.5142, 0.3735, 0.515, 0.3725, 0.4723, 0.4153, 0.4715, 0.3735, 0.515, 0.3309, 0.5161, 0.3296, 0.4735, 0.3725, 0.4723, 0.3309, 0.5161, 0.2881, 0.5177, 0.2872, 0.4751, 0.3296, 0.4735, 0.2881, 0.5177, 0.2433, 0.5202, 0.2443, 0.4772, 0.2872, 0.4751, 0.2433, 0.5202, 0.1973, 0.5234, 0.1946, 0.48, 0.2443, 0.4772, 0.1973, 0.5234, 0.1521, 0.5271, 0.1448, 0.4836, 0.1946, 0.48, 0.1521, 0.5271, 0.1112, 0.5318, 0.1029, 0.4919, 0.1448, 0.4836, 0.9472, 0.4869, 0.906, 0.4788, 0.9292, 0.4241, 0.9701, 0.432, 0.906, 0.4788, 0.8566, 0.4764, 0.8778, 0.4252, 0.9292, 0.4241, 0.8566, 0.4764, 0.8044, 0.476, 0.8193, 0.4283, 0.8778, 0.4252, 0.8044, 0.476, 0.7583, 0.4746, 0.7633, 0.4303, 0.8193, 0.4283, 0.7583, 0.4746, 0.7157, 0.4727, 0.7173, 0.4291, 0.7633, 0.4303, 0.7157, 0.4727, 0.6727, 0.4717, 0.6735, 0.4284, 0.7173, 0.4291, 0.6727, 0.4717, 0.6297, 0.4711, 0.6301, 0.4279, 0.6735, 0.4284, 0.6297, 0.4711, 0.5867, 0.4708, 0.5869, 0.4277, 0.6301, 0.4279, 0.5867, 0.4708, 0.5438, 0.4707, 0.5438, 0.4277, 0.5869, 0.4277, 0.5438, 0.4707, 0.501, 0.4707, 0.5008, 0.4278, 0.5438, 0.4277, 0.501, 0.4707, 0.4582, 0.471, 0.4578, 0.4281, 0.5008, 0.4278, 0.4582, 0.471, 0.4153, 0.4715, 0.4147, 0.4285, 0.4578, 0.4281, 0.4153, 0.4715, 0.3725, 0.4723, 0.3715, 0.4292, 0.4147, 0.4285, 0.3725, 0.4723, 0.3296, 0.4735, 0.328, 0.4304, 0.3715, 0.4292, 0.3296, 0.4735, 0.2872, 0.4751, 0.2848, 0.4324, 0.328, 0.4304, 0.2872, 0.4751, 0.2443, 0.4772, 0.2346, 0.4325, 0.2848, 0.4324, 0.2443, 0.4772, 0.1946, 0.48, 0.1747, 0.4287, 0.2346, 0.4325, 0.1946, 0.48, 0.1448, 0.4836, 0.1197, 0.427, 0.1747, 0.4287, 0.1448, 0.4836, 0.1029, 0.4919, 0.07797, 0.4367, 0.1197, 0.427, 0.9701, 0.432, 0.9292, 0.4241, 0.9505, 0.3751, 0.9917, 0.3789, 0.9292, 0.4241, 0.8778, 0.4252, 0.8973, 0.3778, 0.9505, 0.3751, 0.8778, 0.4252, 0.8193, 0.4283, 0.8331, 0.3816, 0.8973, 0.3778, 0.8193, 0.4283, 0.7633, 0.4303, 0.7692, 0.3845, 0.8331, 0.3816, 0.7633, 0.4303, 0.7173, 0.4291, 0.7181, 0.3849, 0.7692, 0.3845, 0.7173, 0.4291, 0.6735, 0.4284, 0.6739, 0.3846, 0.7181, 0.3849, 0.6735, 0.4284, 0.6301, 0.4279, 0.6302, 0.3845, 0.6739, 0.3846, 0.6301, 0.4279, 0.5869, 0.4277, 0.5869, 0.3846, 0.6302, 0.3845, 0.5869, 0.4277, 0.5438, 0.4277, 0.5437, 0.3846, 0.5869, 0.3846, 0.5438, 0.4277, 0.5008, 0.4278, 0.5006, 0.3848, 0.5437, 0.3846, 0.5008, 0.4278, 0.4578, 0.4281, 0.4575, 0.385, 0.5006, 0.3848, 0.4578, 0.4281, 0.4147, 0.4285, 0.4143, 0.3852, 0.4575, 0.385, 0.4147, 0.4285, 0.3715, 0.4292, 0.3707, 0.3856, 0.4143, 0.3852, 0.3715, 0.4292, 0.328, 0.4304, 0.3264, 0.3863, 0.3707, 0.3856, 0.328, 0.4304, 0.2848, 0.4324, 0.2781, 0.3864, 0.3264, 0.3863, 0.2848, 0.4324, 0.2346, 0.4325, 0.2127, 0.38, 0.2781, 0.3864, 0.2346, 0.4325, 0.1747, 0.4287, 0.1432, 0.371, 0.2127, 0.38, 0.1747, 0.4287, 0.1197, 0.427, 0.0846, 0.3662, 0.1432, 0.371, 0.1197, 0.427, 0.07797, 0.4367, 0.04263, 0.3747, 0.0846, 0.3662, 0.9917, 0.3789, 0.9505, 0.3751, 0.9591, 0.3368, 0.9999, 0.3366, 0.9505, 0.3751, 0.8973, 0.3778, 0.9047, 0.3373, 0.9591, 0.3368, 0.8973, 0.3778, 0.8331, 0.3816, 0.8381, 0.3383, 0.9047, 0.3373, 0.8331, 0.3816, 0.7692, 0.3845, 0.7712, 0.3395, 0.8381, 0.3383, 0.7692, 0.3845, 0.7181, 0.3849, 0.718, 0.3403, 0.7712, 0.3395, 0.7181, 0.3849, 0.6739, 0.3846, 0.6738, 0.3407, 0.718, 0.3403, 0.6739, 0.3846, 0.6302, 0.3845, 0.6301, 0.3411, 0.6738, 0.3407, 0.6302, 0.3845, 0.5869, 0.3846, 0.5868, 0.3413, 0.6301, 0.3411, 0.5869, 0.3846, 0.5437, 0.3846, 0.5436, 0.3415, 0.5868, 0.3413, 0.5437, 0.3846, 0.5006, 0.3848, 0.5005, 0.3417, 0.5436, 0.3415, 0.5006, 0.3848, 0.4575, 0.385, 0.4573, 0.3418, 0.5005, 0.3417, 0.4575, 0.385, 0.4143, 0.3852, 0.4141, 0.3419, 0.4573, 0.3418, 0.4143, 0.3852, 0.3707, 0.3856, 0.3705, 0.3418, 0.4141, 0.3419, 0.3707, 0.3856, 0.3264, 0.3863, 0.3262, 0.3416, 0.3705, 0.3418, 0.3264, 0.3863, 0.2781, 0.3864, 0.2702, 0.3389, 0.3262, 0.3416, 0.2781, 0.3864, 0.2127, 0.38, 0.1933, 0.3301, 0.2702, 0.3389, 0.2127, 0.38, 0.1432, 0.371, 0.1153, 0.3197, 0.1933, 0.3301, 0.1432, 0.371, 0.0846, 0.3662, 0.05357, 0.3124, 0.1153, 0.3197, 0.0846, 0.3662, 0.04263, 0.3747, 0.01079, 0.3151, 0.05357, 0.3124, 0.9999, 0.3366, 0.9591, 0.3368, 0.95, 0.2985, 0.9913, 0.2943, 0.9591, 0.3368, 0.9047, 0.3373, 0.8963, 0.2968, 0.95, 0.2985, 0.9047, 0.3373, 0.8381, 0.3383, 0.8315, 0.2951, 0.8963, 0.2968, 0.8381, 0.3383, 0.7712, 0.3395, 0.7677, 0.2947, 0.8315, 0.2951, 0.7712, 0.3395, 0.718, 0.3403, 0.717, 0.2958, 0.7677, 0.2947, 0.718, 0.3403, 0.6738, 0.3407, 0.6731, 0.297, 0.717, 0.2958, 0.6738, 0.3407, 0.6301, 0.3411, 0.6297, 0.2977, 0.6731, 0.297, 0.6301, 0.3411, 0.5868, 0.3413, 0.5865, 0.2982, 0.6297, 0.2977, 0.5868, 0.3413, 0.5436, 0.3415, 0.5434, 0.2984, 0.5865, 0.2982, 0.5436, 0.3415, 0.5005, 0.3417, 0.5003, 0.2986, 0.5434, 0.2984, 0.5005, 0.3417, 0.4573, 0.3418, 0.4573, 0.2987, 0.5003, 0.2986, 0.4573, 0.3418, 0.4141, 0.3419, 0.4142, 0.2987, 0.4573, 0.2987, 0.4141, 0.3419, 0.3705, 0.3418, 0.371, 0.2983, 0.4142, 0.2987, 0.3705, 0.3418, 0.3262, 0.3416, 0.3273, 0.2973, 0.371, 0.2983, 0.3262, 0.3416, 0.2702, 0.3389, 0.2689, 0.2936, 0.3273, 0.2973, 0.2702, 0.3389, 0.1933, 0.3301, 0.1881, 0.286, 0.2689, 0.2936, 0.1933, 0.3301, 0.1153, 0.3197, 0.1064, 0.2784, 0.1881, 0.286, 0.1153, 0.3197, 0.05357, 0.3124, 0.04276, 0.2737, 0.1064, 0.2784, 0.05357, 0.3124, 0.01079, 0.3151, 9.698e-05, 0.2708, 0.04276, 0.2737, 0.9913, 0.2943, 0.95, 0.2985, 0.9282, 0.2494, 0.9697, 0.2412, 0.95, 0.2985, 0.8963, 0.2968, 0.8753, 0.2494, 0.9282, 0.2494, 0.8963, 0.2968, 0.8315, 0.2951, 0.8157, 0.2489, 0.8753, 0.2494, 0.8315, 0.2951, 0.7677, 0.2947, 0.7603, 0.2498, 0.8157, 0.2489, 0.7677, 0.2947, 0.717, 0.2958, 0.7152, 0.252, 0.7603, 0.2498, 0.717, 0.2958, 0.6731, 0.297, 0.672, 0.2536, 0.7152, 0.252, 0.6731, 0.297, 0.6297, 0.2977, 0.629, 0.2546, 0.672, 0.2536, 0.6297, 0.2977, 0.5865, 0.2982, 0.5861, 0.2552, 0.629, 0.2546, 0.5865, 0.2982, 0.5434, 0.2984, 0.5432, 0.2555, 0.5861, 0.2552, 0.5434, 0.2984, 0.5003, 0.2986, 0.5002, 0.2556, 0.5432, 0.2555, 0.5003, 0.2986, 0.4573, 0.2987, 0.4573, 0.2557, 0.5002, 0.2556, 0.4573, 0.2987, 0.4142, 0.2987, 0.4145, 0.2557, 0.4573, 0.2557, 0.4142, 0.2987, 0.371, 0.2983, 0.3719, 0.2554, 0.4145, 0.2557, 0.371, 0.2983, 0.3273, 0.2973, 0.3297, 0.2544, 0.3719, 0.2554, 0.3273, 0.2973, 0.2689, 0.2936, 0.2767, 0.2502, 0.3297, 0.2544, 0.2689, 0.2936, 0.1881, 0.286, 0.201, 0.2437, 0.2767, 0.2502, 0.1881, 0.286, 0.1064, 0.2784, 0.1222, 0.2388, 0.201, 0.2437, 0.1064, 0.2784, 0.04276, 0.2737, 0.05902, 0.2367, 0.1222, 0.2388, 0.04276, 0.2737, 9.698e-05, 0.2708, 0.01673, 0.2282, 0.05902, 0.2367, 0.9697, 0.2412, 0.9282, 0.2494, 0.9078, 0.1978, 0.9493, 0.1884, 0.9282, 0.2494, 0.8753, 0.2494, 0.857, 0.2009, 0.9078, 0.1978, 0.8753, 0.2494, 0.8157, 0.2489, 0.8022, 0.2037, 0.857, 0.2009, 0.8157, 0.2489, 0.7603, 0.2498, 0.7542, 0.2071, 0.8022, 0.2037, 0.7603, 0.2498, 0.7152, 0.252, 0.7129, 0.2093, 0.7542, 0.2071, 0.7152, 0.252, 0.672, 0.2536, 0.6706, 0.2108, 0.7129, 0.2093, 0.672, 0.2536, 0.629, 0.2546, 0.6282, 0.2119, 0.6706, 0.2108, 0.629, 0.2546, 0.5861, 0.2552, 0.5856, 0.2124, 0.6282, 0.2119, 0.5861, 0.2552, 0.5432, 0.2555, 0.543, 0.2127, 0.5856, 0.2124, 0.5432, 0.2555, 0.5002, 0.2556, 0.5001, 0.2124, 0.543, 0.2127, 0.5002, 0.2556, 0.4573, 0.2557, 0.4571, 0.2119, 0.5001, 0.2124, 0.4573, 0.2557, 0.4145, 0.2557, 0.4144, 0.2117, 0.4571, 0.2119, 0.4145, 0.2557, 0.3719, 0.2554, 0.3723, 0.2122, 0.4144, 0.2117, 0.3719, 0.2554, 0.3297, 0.2544, 0.3312, 0.2133, 0.3723, 0.2122, 0.3297, 0.2544, 0.2767, 0.2502, 0.2858, 0.208, 0.3312, 0.2133, 0.2767, 0.2502, 0.201, 0.2437, 0.2185, 0.2007, 0.2858, 0.208, 0.201, 0.2437, 0.1222, 0.2388, 0.1522, 0.1942, 0.2185, 0.2007, 0.1222, 0.2388, 0.05902, 0.2367, 0.09718, 0.1868, 0.1522, 0.1942, 0.05902, 0.2367, 0.01673, 0.2282, 0.05638, 0.1727, 0.09718, 0.1868, 0.9493, 0.1884, 0.9078, 0.1978, 0.8958, 0.1501, 0.9378, 0.1427, 0.9078, 0.1978, 0.857, 0.2009, 0.8484, 0.1562, 0.8958, 0.1501, 0.857, 0.2009, 0.8022, 0.2037, 0.7995, 0.1614, 0.8484, 0.1562, 0.8022, 0.2037, 0.7542, 0.2071, 0.7545, 0.1649, 0.7995, 0.1614, 0.7542, 0.2071, 0.7129, 0.2093, 0.7114, 0.1673, 0.7545, 0.1649, 0.7129, 0.2093, 0.6706, 0.2108, 0.6694, 0.1686, 0.7114, 0.1673, 0.6706, 0.2108, 0.6282, 0.2119, 0.6274, 0.1696, 0.6694, 0.1686, 0.6282, 0.2119, 0.5856, 0.2124, 0.5853, 0.17, 0.6274, 0.1696, 0.5856, 0.2124, 0.543, 0.2127, 0.5424, 0.1696, 0.5853, 0.17, 0.543, 0.2127, 0.5001, 0.2124, 0.4989, 0.1679, 0.5424, 0.1696, 0.5001, 0.2124, 0.4571, 0.2119, 0.456, 0.166, 0.4989, 0.1679, 0.4571, 0.2119, 0.4144, 0.2117, 0.4139, 0.1655, 0.456, 0.166, 0.4144, 0.2117, 0.3723, 0.2122, 0.3721, 0.1671, 0.4139, 0.1655, 0.3723, 0.2122, 0.3312, 0.2133, 0.3303, 0.1687, 0.3721, 0.1671, 0.3312, 0.2133, 0.2858, 0.208, 0.2882, 0.1661, 0.3303, 0.1687, 0.2858, 0.208, 0.2185, 0.2007, 0.2339, 0.1574, 0.2882, 0.1661, 0.2185, 0.2007, 0.1522, 0.1942, 0.173, 0.1503, 0.2339, 0.1574, 0.1522, 0.1942, 0.09718, 0.1868, 0.125, 0.14, 0.173, 0.1503, 0.09718, 0.1868, 0.05638, 0.1727, 0.08795, 0.1224, 0.125, 0.14, 0.9378, 0.1427, 0.8958, 0.1501, 0.8923, 0.1042, 0.9334, 0.1032, 0.8958, 0.1501, 0.8484, 0.1562, 0.8496, 0.1079, 0.8923, 0.1042, 0.8484, 0.1562, 0.7995, 0.1614, 0.804, 0.114, 0.8496, 0.1079, 0.7995, 0.1614, 0.7545, 0.1649, 0.7566, 0.1205, 0.804, 0.114, 0.7545, 0.1649, 0.7114, 0.1673, 0.7106, 0.125, 0.7566, 0.1205, 0.7114, 0.1673, 0.6694, 0.1686, 0.6683, 0.1268, 0.7106, 0.125, 0.6694, 0.1686, 0.6274, 0.1696, 0.6268, 0.1277, 0.6683, 0.1268, 0.6274, 0.1696, 0.5853, 0.17, 0.5849, 0.1279, 0.6268, 0.1277, 0.5853, 0.17, 0.5424, 0.1696, 0.5413, 0.1264, 0.5849, 0.1279, 0.5424, 0.1696, 0.4989, 0.1679, 0.4971, 0.1234, 0.5413, 0.1264, 0.4989, 0.1679, 0.456, 0.166, 0.4544, 0.1203, 0.4971, 0.1234, 0.456, 0.166, 0.4139, 0.1655, 0.4133, 0.1192, 0.4544, 0.1203, 0.4139, 0.1655, 0.3721, 0.1671, 0.372, 0.1211, 0.4133, 0.1192, 0.3721, 0.1671, 0.3303, 0.1687, 0.3299, 0.1219, 0.372, 0.1211, 0.3303, 0.1687, 0.2882, 0.1661, 0.2865, 0.1202, 0.3299, 0.1219, 0.2882, 0.1661, 0.2339, 0.1574, 0.2418, 0.1142, 0.2865, 0.1202, 0.2339, 0.1574, 0.173, 0.1503, 0.1908, 0.1064, 0.2418, 0.1142, 0.173, 0.1503, 0.125, 0.14, 0.1444, 0.09685, 0.1908, 0.1064, 0.125, 0.14, 0.08795, 0.1224, 0.1078, 0.08067, 0.1444, 0.09685, 0.9334, 0.1032, 0.8923, 0.1042, 0.8905, 0.05674, 0.9301, 0.05854, 0.8923, 0.1042, 0.8496, 0.1079, 0.851, 0.06127, 0.8905, 0.05674, 0.8496, 0.1079, 0.804, 0.114, 0.8062, 0.06924, 0.851, 0.06127, 0.804, 0.114, 0.7566, 0.1205, 0.7575, 0.07734, 0.8062, 0.06924, 0.7566, 0.1205, 0.7106, 0.125, 0.7097, 0.0831, 0.7575, 0.07734, 0.7106, 0.125, 0.6683, 0.1268, 0.6669, 0.08571, 0.7097, 0.0831, 0.6683, 0.1268, 0.6268, 0.1277, 0.6262, 0.08671, 0.6669, 0.08571, 0.6268, 0.1277, 0.5849, 0.1279, 0.5846, 0.08648, 0.6262, 0.08671, 0.5849, 0.1279, 0.5413, 0.1264, 0.5405, 0.08439, 0.5846, 0.08648, 0.5413, 0.1264, 0.4971, 0.1234, 0.4959, 0.08086, 0.5405, 0.08439, 0.4971, 0.1234, 0.4544, 0.1203, 0.4533, 0.07732, 0.4959, 0.08086, 0.4544, 0.1203, 0.4133, 0.1192, 0.4132, 0.0756, 0.4533, 0.07732, 0.4133, 0.1192, 0.372, 0.1211, 0.3725, 0.07712, 0.4132, 0.0756, 0.372, 0.1211, 0.3299, 0.1219, 0.3307, 0.07763, 0.3725, 0.07712, 0.3299, 0.1219, 0.2865, 0.1202, 0.2886, 0.07566, 0.3307, 0.07763, 0.2865, 0.1202, 0.2418, 0.1142, 0.2457, 0.07088, 0.2886, 0.07566, 0.2418, 0.1142, 0.1908, 0.1064, 0.2025, 0.06419, 0.2457, 0.07088, 0.1908, 0.1064, 0.1444, 0.09685, 0.1609, 0.05384, 0.2025, 0.06419, 0.1444, 0.09685, 0.1078, 0.08067, 0.1228, 0.03829, 0.1609, 0.05384, 0.9301, 0.05854, 0.8905, 0.05674, 0.8891, 0.0168, 0.9296, 0.01828, 0.8905, 0.05674, 0.851, 0.06127, 0.8488, 0.02103, 0.8891, 0.0168, 0.851, 0.06127, 0.8062, 0.06924, 0.8032, 0.02889, 0.8488, 0.02103, 0.8062, 0.06924, 0.7575, 0.07734, 0.7545, 0.03701, 0.8032, 0.02889, 0.7575, 0.07734, 0.7097, 0.0831, 0.7072, 0.04288, 0.7545, 0.03701, 0.7097, 0.0831, 0.6669, 0.08571, 0.6651, 0.04574, 0.7072, 0.04288, 0.6669, 0.08571, 0.6262, 0.08671, 0.6258, 0.04686, 0.6651, 0.04574, 0.6262, 0.08671, 0.5846, 0.08648, 0.5852, 0.0463, 0.6258, 0.04686, 0.5846, 0.08648, 0.5405, 0.08439, 0.5417, 0.044, 0.5852, 0.0463, 0.5405, 0.08439, 0.4959, 0.08086, 0.4972, 0.04043, 0.5417, 0.044, 0.4959, 0.08086, 0.4533, 0.07732, 0.4541, 0.03696, 0.4972, 0.04043, 0.4533, 0.07732, 0.4132, 0.0756, 0.4135, 0.03522, 0.4541, 0.03696, 0.4132, 0.0756, 0.3725, 0.07712, 0.3728, 0.03615, 0.4135, 0.03522, 0.3725, 0.07712, 0.3307, 0.07763, 0.3318, 0.03677, 0.3728, 0.03615, 0.3307, 0.07763, 0.2886, 0.07566, 0.292, 0.03435, 0.3318, 0.03677, 0.2886, 0.07566, 0.2457, 0.07088, 0.2519, 0.03011, 0.292, 0.03435, 0.2457, 0.07088, 0.2025, 0.06419, 0.2119, 0.02373, 0.2519, 0.03011, 0.2025, 0.06419, 0.1609, 0.05384, 0.1733, 0.01448, 0.2119, 0.02373, 0.1609, 0.05384, 0.1228, 0.03829, 0.136, 9.698e-05, 0.1733, 0.01448])
me_grid.use_remesh_fix_poles = True
me_grid.use_remesh_preserve_attributes = False
me_grid.use_mirror_vertex_groups = False
me_grid.update()
me_stairs = bpy.data.meshes.new('stairs')
me_stairs.from_pydata([(-1.0, -1.0, -1.0), (-1.0, -1.0, 1.0), (-1.0, 1.0, 1.0), (1.0, -1.0, -1.0), (1.0, -1.0, 1.0), (1.0, 1.0, 1.0), (-1.0, 1.0, 1.0), (-1.0, 1.0, 3.0), (-1.0, 3.0, 3.0), (1.0, 1.0, 1.0), (1.0, 1.0, 3.0), (1.0, 3.0, 3.0), (-1.0, 3.0, 3.0), (-1.0, 3.0, 5.0), (-1.0, 5.0, 5.0), (1.0, 3.0, 3.0), (1.0, 3.0, 5.0), (1.0, 5.0, 5.0), (-1.0, 5.0, 5.0), (-1.0, 5.0, 7.0), (-1.0, 7.0, 7.0), (1.0, 5.0, 5.0), (1.0, 5.0, 7.0), (1.0, 7.0, 7.0), (-1.0, 7.0, 7.0), (-1.0, 7.0, 9.0), (-1.0, 9.0, 9.0), (1.0, 7.0, 7.0), (1.0, 7.0, 9.0), (1.0, 9.0, 9.0), (-1.0, 9.0, 9.0), (-1.0, 9.0, 11.0), (-1.0, 11.0, 11.0), (1.0, 9.0, 9.0), (1.0, 9.0, 11.0), (1.0, 11.0, 11.0), (-1.0, 11.0, 11.0), (-1.0, 11.0, 13.0), (-1.0, 13.0, 13.0), (1.0, 11.0, 11.0), (1.0, 11.0, 13.0), (1.0, 13.0, 13.0), (-1.0, 13.0, 13.0), (-1.0, 13.0, 15.0), (-1.0, 15.0, 15.0), (1.0, 13.0, 13.0), (1.0, 13.0, 15.0), (1.0, 15.0, 15.0), (-1.0, 15.0, 15.0), (-1.0, 15.0, 17.0), (-1.0, 17.0, 17.0), (1.0, 15.0, 15.0), (1.0, 15.0, 17.0), (1.0, 17.0, 17.0), (-1.0, 17.0, 17.0), (-1.0, 17.0, 19.0), (-1.0, 19.0, 19.0), (1.0, 17.0, 17.0), (1.0, 17.0, 19.0), (1.0, 19.0, 19.0), (-1.0, 19.0, 19.0), (-1.0, 19.0, 21.0), (-1.0, 21.0, 21.0), (1.0, 19.0, 19.0), (1.0, 19.0, 21.0), (1.0, 21.0, 21.0), (-1.0, 21.0, 21.0), (-1.0, 21.0, 23.0), (-1.0, 23.0, 23.0), (1.0, 21.0, 21.0), (1.0, 21.0, 23.0), (1.0, 23.0, 23.0), (-1.0, 23.0, 23.0), (-1.0, 23.0, 25.0), (-1.0, 25.0, 25.0), (1.0, 23.0, 23.0), (1.0, 23.0, 25.0), (1.0, 25.0, 25.0), (-1.0, 25.0, 25.0), (-1.0, 25.0, 27.0), (-1.0, 27.0, 27.0), (1.0, 25.0, 25.0), (1.0, 25.0, 27.0), (1.0, 27.0, 27.0), (-1.0, 27.0, 27.0), (-1.0, 27.0, 29.0), (-1.0, 29.0, 29.0), (1.0, 27.0, 27.0), (1.0, 27.0, 29.0), (1.0, 29.0, 29.0), (-1.0, 29.0, 29.0), (-1.0, 29.0, 31.0), (-1.0, 31.0, 31.0), (1.0, 29.0, 29.0), (1.0, 29.0, 31.0), (1.0, 31.0, 31.0), (-1.0, 31.0, 31.0), (-1.0, 31.0, 33.0), (-1.0, 33.0, 33.0), (1.0, 31.0, 31.0), (1.0, 31.0, 33.0), (1.0, 33.0, 33.0), (-1.0, 33.0, 33.0), (-1.0, 33.0, 35.0), (-1.0, 35.0, 35.0), (1.0, 33.0, 33.0), (1.0, 33.0, 35.0), (1.0, 35.0, 35.0), (-1.0, 35.0, 35.0), (-1.0, 35.0, 37.0), (-1.0, 37.0, 37.0), (1.0, 35.0, 35.0), (1.0, 35.0, 37.0), (1.0, 37.0, 37.0), (-1.0, 37.0, 37.0), (-1.0, 37.0, 39.0), (-1.0, 39.0, 39.0), (1.0, 37.0, 37.0), (1.0, 37.0, 39.0), (1.0, 39.0, 39.0), (-1.0, 39.0, 39.0), (-1.0, 39.0, 41.0), (-1.0, 41.0, 41.0), (1.0, 39.0, 39.0), (1.0, 39.0, 41.0), (1.0, 41.0, 41.0), (-1.0, 41.0, 41.0), (-1.0, 41.0, 43.0), (-1.0, 43.0, 43.0), (1.0, 41.0, 41.0), (1.0, 41.0, 43.0), (1.0, 43.0, 43.0), (-1.0, 43.0, 43.0), (-1.0, 43.0, 45.0), (-1.0, 45.0, 45.0), (1.0, 43.0, 43.0), (1.0, 43.0, 45.0), (1.0, 45.0, 45.0), (-1.0, 45.0, 45.0), (-1.0, 45.0, 47.0), (-1.0, 47.0, 47.0), (1.0, 45.0, 45.0), (1.0, 45.0, 47.0), (1.0, 47.0, 47.0), (-1.0, 47.0, 47.0), (-1.0, 47.0, 49.0), (-1.0, 49.0, 49.0), (1.0, 47.0, 47.0), (1.0, 47.0, 49.0), (1.0, 49.0, 49.0), (-1.0, 49.0, 49.0), (-1.0, 49.0, 51.0), (-1.0, 51.0, 51.0), (1.0, 49.0, 49.0), (1.0, 49.0, 51.0), (1.0, 51.0, 51.0), (-1.0, 51.0, 51.0), (-1.0, 51.0, 53.0), (-1.0, 53.0, 53.0), (1.0, 51.0, 51.0), (1.0, 51.0, 53.0), (1.0, 53.0, 53.0), (-1.0, 53.0, 53.0), (-1.0, 53.0, 55.0), (-1.0, 55.0, 55.0), (1.0, 53.0, 53.0), (1.0, 53.0, 55.0), (1.0, 55.0, 55.0), (-1.0, 55.0, 55.0), (-1.0, 55.0, 57.0), (-1.0, 57.0, 57.0), (1.0, 55.0, 55.0), (1.0, 55.0, 57.0), (1.0, 57.0, 57.0), (-1.0, 57.0, 57.0), (-1.0, 57.0, 59.0), (-1.0, 59.0, 59.0), (1.0, 57.0, 57.0), (1.0, 57.0, 59.0), (1.0, 59.0, 59.0), (-1.0, 59.0, 59.0), (-1.0, 59.0, 61.0), (-1.0, 61.0, 61.0), (1.0, 59.0, 59.0), (1.0, 59.0, 61.0), (1.0, 61.0, 61.0), (-1.0, 61.0, 61.0), (-1.0, 61.0, 63.0), (-1.0, 63.0, 63.0), (1.0, 61.0, 61.0), (1.0, 61.0, 63.0), (1.0, 63.0, 63.0)], [], [(3, 4, 1, 0), (5, 2, 1, 4), (9, 10, 7, 6), (11, 8, 7, 10), (15, 16, 13, 12), (17, 14, 13, 16), (21, 22, 19, 18), (23, 20, 19, 22), (27, 28, 25, 24), (29, 26, 25, 28), (33, 34, 31, 30), (35, 32, 31, 34), (39, 40, 37, 36), (41, 38, 37, 40), (45, 46, 43, 42), (47, 44, 43, 46), (51, 52, 49, 48), (53, 50, 49, 52), (57, 58, 55, 54), (59, 56, 55, 58), (63, 64, 61, 60), (65, 62, 61, 64), (69, 70, 67, 66), (71, 68, 67, 70), (75, 76, 73, 72), (77, 74, 73, 76), (81, 82, 79, 78), (83, 80, 79, 82), (87, 88, 85, 84), (89, 86, 85, 88), (93, 94, 91, 90), (95, 92, 91, 94), (99, 100, 97, 96), (101, 98, 97, 100), (105, 106, 103, 102), (107, 104, 103, 106), (111, 112, 109, 108), (113, 110, 109, 112), (117, 118, 115, 114), (119, 116, 115, 118), (123, 124, 121, 120), (125, 122, 121, 124), (129, 130, 127, 126), (131, 128, 127, 130), (135, 136, 133, 132), (137, 134, 133, 136), (141, 142, 139, 138), (143, 140, 139, 142), (147, 148, 145, 144), (149, 146, 145, 148), (153, 154, 151, 150), (155, 152, 151, 154), (159, 160, 157, 156), (161, 158, 157, 160), (165, 166, 163, 162), (167, 164, 163, 166), (171, 172, 169, 168), (173, 170, 169, 172), (177, 178, 175, 174), (179, 176, 175, 178), (183, 184, 181, 180), (185, 182, 181, 184), (189, 190, 187, 186), (191, 188, 187, 190)])
_uv = me_stairs.uv_layers.new(name='UVMap')
_uv.uv.foreach_set('vector', [0.2506, 0.7461, 0.2506, 0.6222, 0.3744, 0.6222, 0.3744, 0.7461, 0.2506, 0.4983, 0.3744, 0.4983, 0.3744, 0.6222, 0.2506, 0.6222, 0.3756, 0.4972, 0.3756, 0.3733, 0.4994, 0.3733, 0.4994, 0.4972, 0.3756, 0.2494, 0.4994, 0.2494, 0.4994, 0.3733, 0.3756, 0.3733, 0.6256, 0.7461, 0.6256, 0.6222, 0.7494, 0.6222, 0.7494, 0.7461, 0.6256, 0.4983, 0.7494, 0.4983, 0.7494, 0.6222, 0.6256, 0.6222, 0.1256, 0.995, 0.1256, 0.8711, 0.2494, 0.8711, 0.2494, 0.995, 0.1256, 0.7472, 0.2494, 0.7472, 0.2494, 0.8711, 0.1256, 0.8711, 0.5006, 0.995, 0.5006, 0.8711, 0.6244, 0.8711, 0.6244, 0.995, 0.5006, 0.7472, 0.6244, 0.7472, 0.6244, 0.8711, 0.5006, 0.8711, 0.0005606, 0.7461, 0.0005606, 0.6222, 0.1244, 0.6222, 0.1244, 0.7461, 0.0005606, 0.4983, 0.1244, 0.4983, 0.1244, 0.6222, 0.0005606, 0.6222, 0.8756, 0.2483, 0.8756, 0.1244, 0.9994, 0.1244, 0.9994, 0.2483, 0.8756, 0.0005606, 0.9994, 0.0005606, 0.9994, 0.1244, 0.8756, 0.1244, 0.2506, 0.4972, 0.2506, 0.3733, 0.3744, 0.3733, 0.3744, 0.4972, 0.2506, 0.2494, 0.3744, 0.2494, 0.3744, 0.3733, 0.2506, 0.3733, 0.5006, 0.7461, 0.5006, 0.6222, 0.6244, 0.6222, 0.6244, 0.7461, 0.5006, 0.4983, 0.6244, 0.4983, 0.6244, 0.6222, 0.5006, 0.6222, 0.0005606, 0.995, 0.0005606, 0.8711, 0.1244, 0.8711, 0.1244, 0.995, 0.0005606, 0.7472, 0.1244, 0.7472, 0.1244, 0.8711, 0.0005606, 0.8711, 0.5006, 0.2483, 0.5006, 0.1244, 0.6244, 0.1244, 0.6244, 0.2483, 0.5006, 0.0005606, 0.6244, 0.0005606, 0.6244, 0.1244, 0.5006, 0.1244, 0.7506, 0.2483, 0.7506, 0.1244, 0.8744, 0.1244, 0.8744, 0.2483, 0.7506, 0.0005606, 0.8744, 0.0005606, 0.8744, 0.1244, 0.7506, 0.1244, 0.3756, 0.995, 0.3756, 0.8711, 0.4994, 0.8711, 0.4994, 0.995, 0.3756, 0.7472, 0.4994, 0.7472, 0.4994, 0.8711, 0.3756, 0.8711, 0.7506, 0.995, 0.7506, 0.8711, 0.8744, 0.8711, 0.8744, 0.995, 0.7506, 0.7472, 0.8744, 0.7472, 0.8744, 0.8711, 0.7506, 0.8711, 0.2506, 0.995, 0.2506, 0.8711, 0.3744, 0.8711, 0.3744, 0.995, 0.2506, 0.7472, 0.3744, 0.7472, 0.3744, 0.8711, 0.2506, 0.8711, 0.7506, 0.4972, 0.7506, 0.3733, 0.8744, 0.3733, 0.8744, 0.4972, 0.7506, 0.2494, 0.8744, 0.2494, 0.8744, 0.3733, 0.7506, 0.3733, 0.1256, 0.7461, 0.1256, 0.6222, 0.2494, 0.6222, 0.2494, 0.7461, 0.1256, 0.4983, 0.2494, 0.4983, 0.2494, 0.6222, 0.1256, 0.6222, 0.6256, 0.4972, 0.6256, 0.3733, 0.7494, 0.3733, 0.7494, 0.4972, 0.6256, 0.2494, 0.7494, 0.2494, 0.7494, 0.3733, 0.6256, 0.3733, 0.8756, 0.4972, 0.8756, 0.3733, 0.9994, 0.3733, 0.9994, 0.4972, 0.8756, 0.2494, 0.9994, 0.2494, 0.9994, 0.3733, 0.8756, 0.3733, 0.7506, 0.7461, 0.7506, 0.6222, 0.8744, 0.6222, 0.8744, 0.7461, 0.7506, 0.4983, 0.8744, 0.4983, 0.8744, 0.6222, 0.7506, 0.6222, 0.3756, 0.2483, 0.3756, 0.1244, 0.4994, 0.1244, 0.4994, 0.2483, 0.3756, 0.0005606, 0.4994, 0.0005606, 0.4994, 0.1244, 0.3756, 0.1244, 0.0005606, 0.2483, 0.0005606, 0.1244, 0.1244, 0.1244, 0.1244, 0.2483, 0.0005606, 0.0005606, 0.1244, 0.0005606, 0.1244, 0.1244, 0.0005606, 0.1244, 0.8756, 0.995, 0.8756, 0.8711, 0.9994, 0.8711, 0.9994, 0.995, 0.8756, 0.7472, 0.9994, 0.7472, 0.9994, 0.8711, 0.8756, 0.8711, 0.6256, 0.995, 0.6256, 0.8711, 0.7494, 0.8711, 0.7494, 0.995, 0.6256, 0.7472, 0.7494, 0.7472, 0.7494, 0.8711, 0.6256, 0.8711, 0.5006, 0.4972, 0.5006, 0.3733, 0.6244, 0.3733, 0.6244, 0.4972, 0.5006, 0.2494, 0.6244, 0.2494, 0.6244, 0.3733, 0.5006, 0.3733, 0.1256, 0.4972, 0.1256, 0.3733, 0.2494, 0.3733, 0.2494, 0.4972, 0.1256, 0.2494, 0.2494, 0.2494, 0.2494, 0.3733, 0.1256, 0.3733, 0.6256, 0.2483, 0.6256, 0.1244, 0.7494, 0.1244, 0.7494, 0.2483, 0.6256, 0.0005606, 0.7494, 0.0005606, 0.7494, 0.1244, 0.6256, 0.1244, 0.3756, 0.7461, 0.3756, 0.6222, 0.4994, 0.6222, 0.4994, 0.7461, 0.3756, 0.4983, 0.4994, 0.4983, 0.4994, 0.6222, 0.3756, 0.6222, 0.0005606, 0.4972, 0.0005606, 0.3733, 0.1244, 0.3733, 0.1244, 0.4972, 0.0005606, 0.2494, 0.1244, 0.2494, 0.1244, 0.3733, 0.0005606, 0.3733, 0.2506, 0.2483, 0.2506, 0.1244, 0.3744, 0.1244, 0.3744, 0.2483, 0.2506, 0.0005606, 0.3744, 0.0005606, 0.3744, 0.1244, 0.2506, 0.1244, 0.1256, 0.2483, 0.1256, 0.1244, 0.2494, 0.1244, 0.2494, 0.2483, 0.1256, 0.0005606, 0.2494, 0.0005606, 0.2494, 0.1244, 0.1256, 0.1244, 0.8756, 0.7461, 0.8756, 0.6222, 0.9994, 0.6222, 0.9994, 0.7461, 0.8756, 0.4983, 0.9994, 0.4983, 0.9994, 0.6222, 0.8756, 0.6222])
me_stairs.use_remesh_fix_poles = True
me_stairs.use_remesh_preserve_attributes = False
me_stairs.use_mirror_vertex_groups = False
me_stairs.update()
me_cube_002 = bpy.data.meshes.new('Cube.002')
me_cube_002.from_pydata([(-1.0, -0.9565, -0.8827), (-1.0, -0.9565, 0.8827), (-1.0, 0.9565, -0.8827), (-1.0, 0.9565, 0.8827), (1.0, -1.0, -1.0), (1.0, -1.0, 1.0), (1.0, 1.0, -1.0), (1.0, 1.0, 1.0), (-1.0, 1.0, -1.0), (-1.0, -1.0, -1.0), (-1.0, -1.0, 1.0), (-1.0, 1.0, 1.0), (0.1765, 0.9565, -0.8827), (0.1765, -0.9565, -0.8827), (0.1765, -0.9565, 0.8827), (0.1765, 0.9565, 0.8827)], [], [(2, 0, 13, 12), (8, 11, 7, 6), (6, 7, 5, 4), (4, 5, 10, 9), (8, 6, 4, 9), (7, 11, 10, 5), (0, 2, 8, 9), (1, 0, 9, 10), (3, 1, 10, 11), (2, 3, 11, 8), (13, 14, 15, 12), (3, 2, 12, 15), (0, 1, 14, 13), (1, 3, 15, 14)])
_uv = me_cube_002.uv_layers.new(name='UVMap')
_uv.uv.foreach_set('vector', [0.1597, 0.9783, 0.1597, 0.02174, 0.7479, 0.02174, 0.7479, 0.9783, 0.1597, 0.0, 0.1597, 1.0, 1.16, 1.0, 1.16, 0.0, 1.0, 0.0, 1.0, 1.0, 0.0, 1.0, 0.0, 0.0, 1.16, 0.0, 1.16, 1.0, 0.1597, 1.0, 0.1597, 0.0, 0.1597, 1.0, 1.16, 1.0, 1.16, 0.0, 0.1597, 0.0, 1.16, 1.0, 0.1597, 1.0, 0.1597, 0.0, 1.16, 0.0, 0.02174, 0.05866, 0.9783, 0.05866, 1.0, 0.0, 0.0, 0.0, 0.02174, 0.9413, 0.02174, 0.05866, 0.0, 0.0, 0.0, 1.0, 0.9783, 0.9413, 0.02174, 0.9413, 0.0, 1.0, 1.0, 1.0, 0.9783, 0.05866, 0.9783, 0.9413, 1.0, 1.0, 1.0, 0.0, 0.02174, 0.05866, 0.02174, 0.9413, 0.9783, 0.9413, 0.9783, 0.05866, 0.1597, 0.9413, 0.1597, 0.05866, 0.7479, 0.05866, 0.7479, 0.9413, 0.1597, 0.05866, 0.1597, 0.9413, 0.7479, 0.9413, 0.7479, 0.05866, 0.1597, 0.02174, 0.1597, 0.9783, 0.7479, 0.9783, 0.7479, 0.02174])
me_cube_002.use_remesh_fix_poles = True
me_cube_002.use_remesh_preserve_attributes = False
me_cube_002.use_mirror_vertex_groups = False
me_cube_002.update()

# ---- objects
ob_grid = bpy.data.objects.new('Grid', me_grid)
ob_cube = bpy.data.objects.new('Cube', me_stairs)
ob_cube_001 = bpy.data.objects.new('Cube.001', me_cube_002)

# ---- transforms, parenting, visibility, modifiers, constraints
ob_grid.location = (0.0, 0.0, 0.0)
ob_grid.scale = (2.0, 2.0, 2.0)
ob_grid.lineart.crease_threshold = 0.0
ob_cube.location = (0.0, 14.35, 0.0)
ob_cube.scale = (15.43, 0.2239, 0.1556)
ob_cube.lineart.crease_threshold = 0.0
ob_cube_001.location = (14.49, 0.0, 2.392)
ob_cube_001.scale = (6.342, 10.59, 2.993)
ob_cube_001.lineart.crease_threshold = 0.0

# ---- collection membership
col_collection.objects.link(ob_grid)
col_collection.objects.link(ob_cube)
col_collection.objects.link(ob_cube_001)

# ---- scene / render settings (as saved in the file)
scene.frame_start = 1; scene.frame_end = 250; scene.frame_set(1)
scene.render.engine = 'BLENDER_EEVEE_NEXT'
scene.cycles.use_denoising = False
scene.cycles.samples = 128
scene.cycles.sampling_pattern = 'TABULATED_SOBOL'
scene.cycles.use_adaptive_sampling = False
scene.cycles.use_light_tree = False
scene.view_settings.view_transform = 'Filmic'
bpy.context.view_layer.update()

# ---- added for rendering (the .blend has no active camera and no usable light): camera, sun
cam_auto = bpy.data.cameras.new('AutoCamera')
cam_auto.lens = 50.0
cam_auto.sensor_width = 36.0
cam_auto.clip_end = 1052.76
ob_auto_camera = bpy.data.objects.new('AutoCamera', cam_auto)
scene.collection.objects.link(ob_auto_camera)
ob_auto_camera.location = (60.4023, -67.7598, 54.2639)
ob_auto_camera.rotation_euler = (1.09748, -7.21219e-08, 0.694738)
scene.camera = ob_auto_camera
light_auto_sun = bpy.data.lights.new('AutoSun', 'SUN')
light_auto_sun.energy = 3.0
light_auto_sun.angle = 0.0523599
ob_auto_sun = bpy.data.objects.new('AutoSun', light_auto_sun)
scene.collection.objects.link(ob_auto_sun)
ob_auto_sun.rotation_euler = (0.872665, 0.174533, 0.523599)
bpy.context.view_layer.update()
